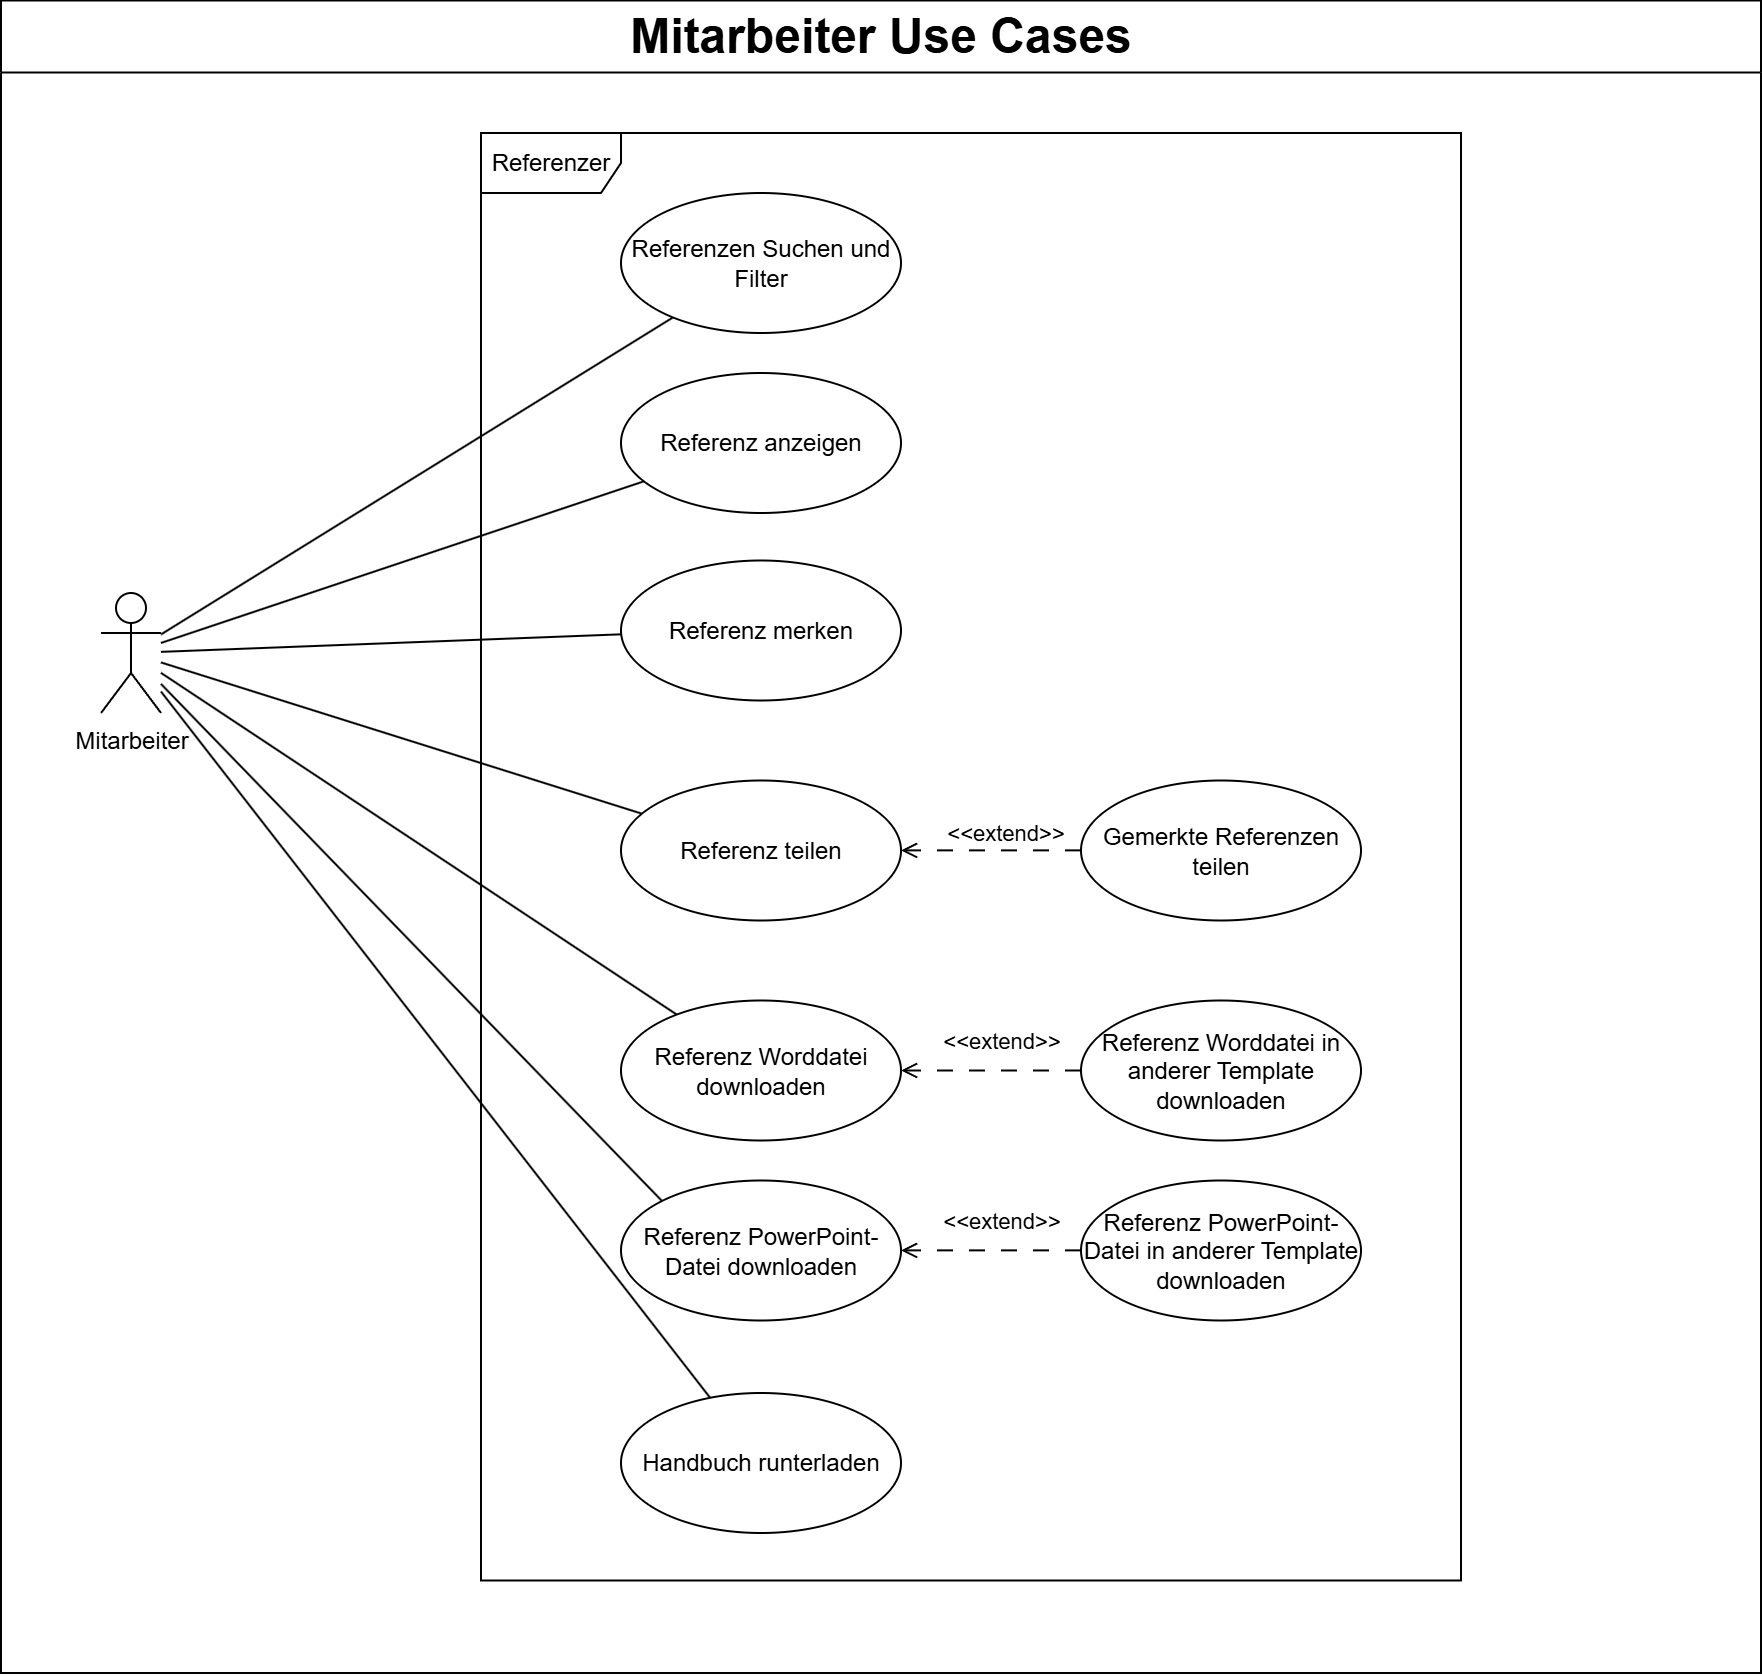

The diagram above was exported from draw.io. Its source (the exported page's mxGraphModel, read from the mxfile embedded in the PNG):
<mxGraphModel dx="12240" dy="6141" grid="1" gridSize="10" guides="1" tooltips="1" connect="1" arrows="1" fold="1" page="1" pageScale="1" pageWidth="827" pageHeight="1169" math="0" shadow="0">
  <root>
    <mxCell id="0" />
    <mxCell id="1" parent="0" />
    <mxCell id="2" value="&lt;font style=&quot;font-size: 24px;&quot;&gt;Mitarbeiter Use Cases&lt;/font&gt;" style="swimlane;whiteSpace=wrap;html=1;startSize=36;" vertex="1" parent="1">
      <mxGeometry x="-4440" y="1113.75" width="880" height="836.25" as="geometry" />
    </mxCell>
    <mxCell id="3" style="rounded=0;orthogonalLoop=1;jettySize=auto;html=1;endArrow=none;startFill=0;" edge="1" parent="2" source="10" target="11">
      <mxGeometry relative="1" as="geometry" />
    </mxCell>
    <mxCell id="4" style="rounded=0;orthogonalLoop=1;jettySize=auto;html=1;endArrow=none;startFill=0;" edge="1" parent="2" source="10" target="12">
      <mxGeometry relative="1" as="geometry" />
    </mxCell>
    <mxCell id="5" style="rounded=0;orthogonalLoop=1;jettySize=auto;html=1;endArrow=none;startFill=0;" edge="1" parent="2" source="10" target="13">
      <mxGeometry relative="1" as="geometry" />
    </mxCell>
    <mxCell id="6" style="rounded=0;orthogonalLoop=1;jettySize=auto;html=1;endArrow=none;startFill=0;" edge="1" parent="2" source="10" target="14">
      <mxGeometry relative="1" as="geometry" />
    </mxCell>
    <mxCell id="7" style="rounded=0;orthogonalLoop=1;jettySize=auto;html=1;endArrow=none;startFill=0;" edge="1" parent="2" source="10" target="18">
      <mxGeometry relative="1" as="geometry">
        <mxPoint x="344.75430219077134" y="497.628951302871" as="targetPoint" />
      </mxGeometry>
    </mxCell>
    <mxCell id="8" style="rounded=0;orthogonalLoop=1;jettySize=auto;html=1;entryX=0;entryY=0;entryDx=0;entryDy=0;endArrow=none;startFill=0;" edge="1" parent="2" source="10" target="19">
      <mxGeometry relative="1" as="geometry" />
    </mxCell>
    <mxCell id="9" style="rounded=0;orthogonalLoop=1;jettySize=auto;html=1;endArrow=none;startFill=0;" edge="1" parent="2" source="10" target="25">
      <mxGeometry relative="1" as="geometry" />
    </mxCell>
    <mxCell id="10" value="Mitarbeiter" style="shape=umlActor;verticalLabelPosition=bottom;verticalAlign=top;html=1;" vertex="1" parent="2">
      <mxGeometry x="50" y="296.25" width="30" height="60" as="geometry" />
    </mxCell>
    <mxCell id="11" value="Referenzen Suchen und Filter" style="ellipse;whiteSpace=wrap;html=1;" vertex="1" parent="2">
      <mxGeometry x="310" y="96.25" width="140" height="70" as="geometry" />
    </mxCell>
    <mxCell id="12" value="Referenz anzeigen" style="ellipse;whiteSpace=wrap;html=1;" vertex="1" parent="2">
      <mxGeometry x="310" y="186.25" width="140" height="70" as="geometry" />
    </mxCell>
    <mxCell id="13" value="Referenz merken" style="ellipse;whiteSpace=wrap;html=1;" vertex="1" parent="2">
      <mxGeometry x="310" y="280" width="140" height="70" as="geometry" />
    </mxCell>
    <mxCell id="14" value="Referenz teilen" style="ellipse;whiteSpace=wrap;html=1;" vertex="1" parent="2">
      <mxGeometry x="310" y="390" width="140" height="70" as="geometry" />
    </mxCell>
    <mxCell id="15" style="edgeStyle=orthogonalEdgeStyle;rounded=0;orthogonalLoop=1;jettySize=auto;html=1;endArrow=open;endFill=0;dashed=1;dashPattern=8 8;" edge="1" parent="2" source="17" target="14">
      <mxGeometry relative="1" as="geometry">
        <mxPoint x="550" y="300" as="sourcePoint" />
        <mxPoint x="442.99994910004716" y="312.3022077922076" as="targetPoint" />
        <Array as="points">
          <mxPoint x="460" y="424.75" />
          <mxPoint x="460" y="424.75" />
        </Array>
      </mxGeometry>
    </mxCell>
    <mxCell id="16" value="&amp;lt;&amp;lt;extend&amp;gt;&amp;gt;" style="edgeLabel;html=1;align=center;verticalAlign=middle;resizable=0;points=[];" vertex="1" connectable="0" parent="15">
      <mxGeometry x="0.3233" y="-1" relative="1" as="geometry">
        <mxPoint x="21" y="-9" as="offset" />
      </mxGeometry>
    </mxCell>
    <mxCell id="17" value="Gemerkte Referenzen teilen" style="ellipse;whiteSpace=wrap;html=1;" vertex="1" parent="2">
      <mxGeometry x="540" y="390" width="140" height="70" as="geometry" />
    </mxCell>
    <mxCell id="18" value="Referenz Worddatei downloaden" style="ellipse;whiteSpace=wrap;html=1;" vertex="1" parent="2">
      <mxGeometry x="310" y="500" width="140" height="70" as="geometry" />
    </mxCell>
    <mxCell id="19" value="Referenz PowerPoint-Datei downloaden" style="ellipse;whiteSpace=wrap;html=1;" vertex="1" parent="2">
      <mxGeometry x="310" y="590" width="140" height="70" as="geometry" />
    </mxCell>
    <mxCell id="20" value="&lt;span style=&quot;color: rgb(0, 0, 0); font-family: Helvetica; font-size: 11px; font-style: normal; font-variant-ligatures: normal; font-variant-caps: normal; font-weight: 400; letter-spacing: normal; orphans: 2; text-align: center; text-indent: 0px; text-transform: none; widows: 2; word-spacing: 0px; -webkit-text-stroke-width: 0px; white-space: nowrap; background-color: rgb(255, 255, 255); text-decoration-thickness: initial; text-decoration-style: initial; text-decoration-color: initial; float: none; display: inline !important;&quot;&gt;&amp;lt;&amp;lt;extend&amp;gt;&amp;gt;&lt;/span&gt;" style="edgeStyle=orthogonalEdgeStyle;rounded=0;orthogonalLoop=1;jettySize=auto;html=1;dashed=1;dashPattern=8 8;endArrow=open;endFill=0;" edge="1" parent="2" source="21" target="19">
      <mxGeometry x="-0.1111" y="-15" relative="1" as="geometry">
        <Array as="points">
          <mxPoint x="500" y="625" />
          <mxPoint x="500" y="625" />
        </Array>
        <mxPoint as="offset" />
      </mxGeometry>
    </mxCell>
    <mxCell id="21" value="Referenz PowerPoint-Datei in anderer Template downloaden" style="ellipse;whiteSpace=wrap;html=1;" vertex="1" parent="2">
      <mxGeometry x="540" y="590" width="140" height="70" as="geometry" />
    </mxCell>
    <mxCell id="22" value="&lt;span style=&quot;color: rgb(0, 0, 0); font-family: Helvetica; font-size: 11px; font-style: normal; font-variant-ligatures: normal; font-variant-caps: normal; font-weight: 400; letter-spacing: normal; orphans: 2; text-align: center; text-indent: 0px; text-transform: none; widows: 2; word-spacing: 0px; -webkit-text-stroke-width: 0px; white-space: nowrap; background-color: rgb(255, 255, 255); text-decoration-thickness: initial; text-decoration-style: initial; text-decoration-color: initial; float: none; display: inline !important;&quot;&gt;&amp;lt;&amp;lt;extend&amp;gt;&amp;gt;&lt;/span&gt;" style="edgeStyle=orthogonalEdgeStyle;rounded=0;orthogonalLoop=1;jettySize=auto;html=1;dashed=1;dashPattern=8 8;endArrow=open;endFill=0;" edge="1" parent="2" source="23" target="18">
      <mxGeometry x="-0.1111" y="-15" relative="1" as="geometry">
        <mxPoint as="offset" />
      </mxGeometry>
    </mxCell>
    <mxCell id="23" value="Referenz Worddatei in anderer Template downloaden" style="ellipse;whiteSpace=wrap;html=1;" vertex="1" parent="2">
      <mxGeometry x="540" y="500" width="140" height="70" as="geometry" />
    </mxCell>
    <mxCell id="24" value="Referenzer" style="shape=umlFrame;whiteSpace=wrap;html=1;pointerEvents=0;width=70;height=30;" vertex="1" parent="2">
      <mxGeometry x="240" y="66.25" width="490" height="723.75" as="geometry" />
    </mxCell>
    <mxCell id="25" value="Handbuch runterladen" style="ellipse;whiteSpace=wrap;html=1;" vertex="1" parent="2">
      <mxGeometry x="310" y="696.25" width="140" height="70" as="geometry" />
    </mxCell>
  </root>
</mxGraphModel>